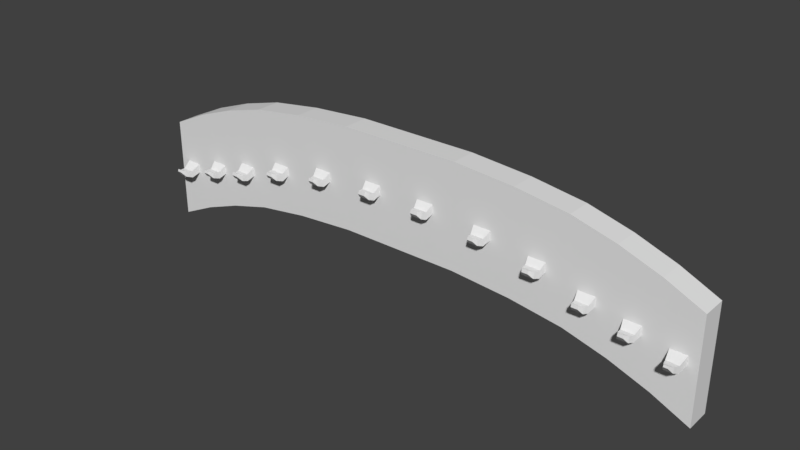 # Source: Board.blend  (saved by Blender 2.79.0; exported with 4.5.12 LTS)
import bpy
from mathutils import Matrix  # noqa: F401  (used for matrix-valued properties, if any)

bpy.ops.wm.read_factory_settings(use_empty=True)
scene = bpy.context.scene
scene.name = 'Scene'

# ---- collections
col_collection_1 = bpy.data.collections.new('Collection 1'); scene.collection.children.link(col_collection_1)

# ---- world
world_world = bpy.data.worlds.new('World'); scene.world = world_world
world_world.color = (0.05088, 0.05088, 0.05088)
world_world.use_sun_shadow = False
world_world.sun_shadow_jitter_overblur = 0.0
world_world.cycles.sampling_method = 'MANUAL'

# ---- meshes
me_cube_003 = bpy.data.meshes.new('Cube.003')
me_cube_003.from_pydata([(1.0, -0.1454, 0.05624), (1.0, -0.1454, 0.9155), (1.0, 0.06285, 0.05624), (1.0, 0.06285, 0.9155), (0.0, 0.06285, 0.0941), (0.0, 0.06285, 0.9534), (0.0, -0.1454, 0.0941), (0.0, -0.1454, 0.9534), (1.439, 0.06285, 0.8528), (1.439, 0.06285, -0.006496), (1.439, -0.1454, -0.006496), (1.439, -0.1454, 0.8528), (1.798, 0.06285, 0.7559), (1.798, 0.06285, -0.1034), (1.798, -0.1454, -0.1034), (1.798, -0.1454, 0.7559), (2.129, 0.06285, 0.6361), (2.129, 0.06285, -0.2232), (2.129, -0.1454, -0.2232), (2.129, -0.1454, 0.6361), (2.437, 0.06285, 0.4935), (2.437, 0.06285, -0.3658), (2.437, -0.1454, -0.3658), (2.437, -0.1454, 0.4935), (0.5, 0.06285, 0.9534), (0.5, -0.1454, 0.0941), (0.5, 0.06285, 0.0941), (0.5, -0.1454, 0.9534), (0.3176, -0.1454, 0.491), (0.3176, -0.1454, 0.5683), (0.176, -0.1454, 0.5683), (0.176, -0.1454, 0.491), (1.139, -0.1454, 0.441), (1.139, -0.1454, 0.3639), (1.282, -0.1454, 0.3639), (1.282, -0.1454, 0.441), (1.538, -0.1454, 0.325), (1.538, -0.1454, 0.2483), (1.678, -0.1454, 0.2483), (1.678, -0.1454, 0.325), (2.225, -0.1454, 0.1583), (2.225, -0.1454, 0.08248), (2.357, -0.1454, 0.08248), (2.357, -0.1454, 0.1583), (1.887, -0.1454, 0.2429), (1.887, -0.1454, 0.1666), (2.025, -0.1454, 0.1666), (2.025, -0.1454, 0.2429), (0.824, -0.1454, 0.45), (0.824, -0.1454, 0.5272), (0.6802, -0.1454, 0.5272), (0.6802, -0.1454, 0.45), (0.1904, -0.1982, 0.5237), (0.1904, -0.1982, 0.4622), (0.3031, -0.1982, 0.5237), (0.3031, -0.1982, 0.4622), (1.151, -0.1947, 0.398), (1.151, -0.1947, 0.3335), (1.271, -0.1947, 0.398), (1.271, -0.1947, 0.3335), (1.553, -0.2059, 0.2802), (1.553, -0.2059, 0.2198), (1.663, -0.2059, 0.2802), (1.663, -0.2059, 0.2198), (2.24, -0.2177, 0.1126), (2.24, -0.2177, 0.05481), (2.341, -0.2177, 0.1126), (2.341, -0.2177, 0.05481), (1.904, -0.2043, 0.197), (1.904, -0.2043, 0.1392), (2.008, -0.2043, 0.197), (2.008, -0.2043, 0.1392), (0.8067, -0.2008, 0.4812), (0.8067, -0.2008, 0.4226), (0.6975, -0.2008, 0.4226), (0.6975, -0.2008, 0.4812), (0.2003, -0.2378, 0.531), (0.2003, -0.2446, 0.4807), (0.2933, -0.2378, 0.531), (0.2933, -0.2446, 0.4807), (1.163, -0.2466, 0.4045), (1.163, -0.2534, 0.3535), (1.259, -0.2466, 0.4045), (1.259, -0.2534, 0.3535), (1.563, -0.2479, 0.2833), (1.563, -0.2544, 0.2344), (1.653, -0.2479, 0.2833), (1.653, -0.2544, 0.2344), (2.253, -0.2676, 0.1202), (2.253, -0.2733, 0.07753), (2.328, -0.2676, 0.1202), (2.328, -0.2733, 0.07753), (1.913, -0.256, 0.2061), (1.913, -0.2624, 0.1589), (1.999, -0.256, 0.2061), (1.999, -0.2624, 0.1589), (0.7937, -0.2469, 0.4871), (0.7937, -0.2529, 0.4428), (0.7105, -0.2529, 0.4428), (0.7105, -0.2469, 0.4871), (0.2178, -0.2662, 0.5486), (0.2178, -0.2758, 0.5185), (0.2758, -0.2662, 0.5486), (0.2758, -0.2758, 0.5185), (1.185, -0.2805, 0.4214), (1.185, -0.2888, 0.395), (1.237, -0.2805, 0.4214), (1.237, -0.2888, 0.395), (1.582, -0.2879, 0.3085), (1.582, -0.2965, 0.2815), (1.634, -0.2879, 0.3085), (1.634, -0.2965, 0.2815), (2.274, -0.3089, 0.1453), (2.274, -0.3148, 0.1266), (2.308, -0.3089, 0.1453), (2.308, -0.3148, 0.1266), (1.934, -0.2941, 0.2279), (1.934, -0.3014, 0.2049), (1.978, -0.2941, 0.2279), (1.978, -0.3014, 0.2049), (0.775, -0.2772, 0.5049), (0.775, -0.2847, 0.4815), (0.7292, -0.2847, 0.4815), (0.7292, -0.2772, 0.5049)], [], [(26, 24, 3, 2), (3, 1, 11, 8), (26, 2, 0, 25), (24, 5, 7, 27), (39, 36, 60, 62), (8, 11, 15, 12), (2, 3, 8, 9), (29, 30, 52, 54), (0, 2, 9, 10), (13, 12, 16, 17), (9, 8, 12, 13), (40, 41, 65, 64), (10, 9, 13, 14), (35, 32, 56, 58), (36, 37, 61, 60), (14, 13, 17, 18), (12, 15, 19, 16), (21, 20, 23, 22), (18, 17, 21, 22), (16, 19, 23, 20), (17, 16, 20, 21), (31, 28, 55, 53), (3, 24, 27, 1), (4, 26, 25, 6), (4, 5, 24, 26), (25, 27, 29, 28), (27, 7, 30, 29), (7, 6, 31, 30), (6, 25, 28, 31), (1, 0, 33, 32), (0, 10, 34, 33), (10, 11, 35, 34), (11, 1, 32, 35), (11, 10, 37, 36), (10, 14, 38, 37), (14, 15, 39, 38), (15, 11, 36, 39), (19, 18, 41, 40), (18, 22, 42, 41), (22, 23, 43, 42), (23, 19, 40, 43), (15, 14, 45, 44), (14, 18, 46, 45), (18, 19, 47, 46), (19, 15, 44, 47), (0, 1, 49, 48), (1, 27, 50, 49), (27, 25, 51, 50), (25, 0, 48, 51), (74, 73, 97, 98), (57, 59, 83, 81), (66, 64, 88, 90), (73, 72, 96, 97), (58, 56, 80, 82), (64, 65, 89, 88), (44, 45, 69, 68), (30, 31, 53, 52), (33, 34, 59, 57), (43, 40, 64, 66), (48, 49, 72, 73), (37, 38, 63, 61), (47, 44, 68, 70), (34, 35, 58, 59), (41, 42, 67, 65), (51, 48, 73, 74), (38, 39, 62, 63), (45, 46, 71, 69), (42, 43, 66, 67), (49, 50, 75, 72), (46, 47, 70, 71), (50, 51, 74, 75), (28, 29, 54, 55), (32, 33, 57, 56), (85, 87, 111, 109), (94, 92, 116, 118), (77, 79, 103, 101), (86, 84, 108, 110), (92, 93, 117, 116), (79, 78, 102, 103), (65, 67, 91, 89), (59, 58, 82, 83), (72, 75, 99, 96), (52, 53, 77, 76), (67, 66, 90, 91), (60, 61, 85, 84), (75, 74, 98, 99), (55, 54, 78, 79), (68, 69, 93, 92), (62, 60, 84, 86), (53, 55, 79, 77), (70, 68, 92, 94), (61, 63, 87, 85), (54, 52, 76, 78), (69, 71, 95, 93), (63, 62, 86, 87), (56, 57, 81, 80), (71, 70, 94, 95), (103, 102, 100, 101), (104, 105, 107, 106), (108, 109, 111, 110), (112, 113, 115, 114), (116, 117, 119, 118), (121, 120, 123, 122), (78, 76, 100, 102), (93, 95, 119, 117), (87, 86, 110, 111), (80, 81, 105, 104), (95, 94, 118, 119), (88, 89, 113, 112), (82, 80, 104, 106), (97, 96, 120, 121), (90, 88, 112, 114), (81, 83, 107, 105), (98, 97, 121, 122), (89, 91, 115, 113), (83, 82, 106, 107), (96, 99, 123, 120), (76, 77, 101, 100), (91, 90, 114, 115), (84, 85, 109, 108), (99, 98, 122, 123)])
me_cube_003.use_remesh_preserve_volume = False
me_cube_003.use_remesh_preserve_attributes = False
me_cube_003.use_mirror_vertex_groups = False
me_cube_003.update()

# ---- objects
ob_cube = bpy.data.objects.new('Cube', me_cube_003)

# ---- transforms, parenting, visibility, modifiers, constraints
ob_cube.location = (0.0, 0.0, 0.0)
ob_cube.lineart.crease_threshold = 0.0
_m = ob_cube.modifiers.new('Mirror', 'MIRROR')
_m.use_clip = True

# ---- collection membership
col_collection_1.objects.link(ob_cube)

# ---- scene / render settings (as saved in the file)
scene.frame_start = 1; scene.frame_end = 250; scene.frame_set(1)
scene.render.engine = 'BLENDER_EEVEE_NEXT'
scene.render.resolution_percentage = 50
scene.render.dither_intensity = 0.0
scene.cycles.use_denoising = False
scene.cycles.samples = 128
scene.cycles.sampling_pattern = 'TABULATED_SOBOL'
scene.cycles.use_adaptive_sampling = False
scene.cycles.use_light_tree = False
scene.cycles.blur_glossy = 0.0
scene.cycles.sample_clamp_indirect = 0.0
scene.view_settings.view_transform = 'Standard'
bpy.context.view_layer.update()

# ---- added for rendering (the .blend has no active camera and no usable light): camera, sun
cam_auto = bpy.data.cameras.new('AutoCamera')
cam_auto.lens = 50.0
cam_auto.sensor_width = 36.0
cam_auto.clip_end = 1000.0
ob_auto_camera = bpy.data.objects.new('AutoCamera', cam_auto)
scene.collection.objects.link(ob_auto_camera)
ob_auto_camera.location = (4.68512, -5.74812, 4.0419)
ob_auto_camera.rotation_euler = (1.09748, -7.21219e-08, 0.694738)
scene.camera = ob_auto_camera
light_auto_sun = bpy.data.lights.new('AutoSun', 'SUN')
light_auto_sun.energy = 3.0
light_auto_sun.angle = 0.0523599
ob_auto_sun = bpy.data.objects.new('AutoSun', light_auto_sun)
scene.collection.objects.link(ob_auto_sun)
ob_auto_sun.rotation_euler = (0.872665, 0.174533, 0.523599)
bpy.context.view_layer.update()
